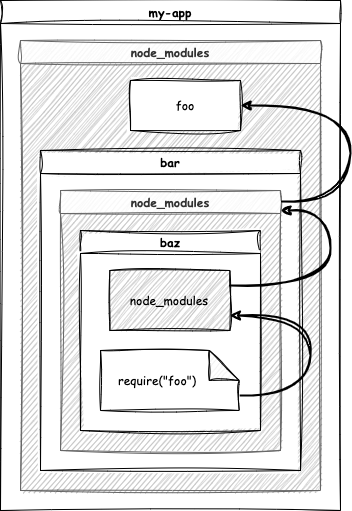

The diagram above was exported from draw.io. Its source (the exported page's mxGraphModel, read from the mxfile embedded in the PNG):
<mxGraphModel dx="437" dy="558" grid="1" gridSize="10" guides="1" tooltips="1" connect="1" arrows="1" fold="1" page="1" pageScale="1" pageWidth="827" pageHeight="1169" math="0" shadow="0">
  <root>
    <mxCell id="0" />
    <mxCell id="1" parent="0" />
    <mxCell id="2" value="my-app" style="swimlane;sketch=1;curveFitting=1;jiggle=2;fontFamily=Comic Sans MS;" parent="1" vertex="1">
      <mxGeometry x="80" y="70" width="340" height="510" as="geometry" />
    </mxCell>
    <mxCell id="5" value="node_modules" style="swimlane;swimlaneFillColor=#B3B3B3;fillColor=#f5f5f5;fontColor=#333333;strokeColor=#666666;sketch=1;curveFitting=1;jiggle=2;fontFamily=Comic Sans MS;" parent="2" vertex="1">
      <mxGeometry x="20" y="40" width="300" height="450" as="geometry" />
    </mxCell>
    <mxCell id="9" value="foo" style="rounded=0;whiteSpace=wrap;html=1;fontSize=12;sketch=1;curveFitting=1;jiggle=2;fontFamily=Comic Sans MS;" parent="5" vertex="1">
      <mxGeometry x="110" y="40" width="110" height="50" as="geometry" />
    </mxCell>
    <mxCell id="10" value="bar" style="swimlane;fontSize=12;swimlaneFillColor=default;sketch=1;curveFitting=1;jiggle=2;fontFamily=Comic Sans MS;" parent="5" vertex="1">
      <mxGeometry x="20" y="110" width="260" height="320" as="geometry" />
    </mxCell>
    <mxCell id="11" value="node_modules" style="swimlane;swimlaneFillColor=#B3B3B3;fillColor=#f5f5f5;fontColor=#333333;strokeColor=#666666;sketch=1;curveFitting=1;jiggle=2;fontFamily=Comic Sans MS;" parent="10" vertex="1">
      <mxGeometry x="20" y="40" width="220" height="260" as="geometry" />
    </mxCell>
    <mxCell id="13" value="baz" style="swimlane;fontSize=12;swimlaneFillColor=default;sketch=1;curveFitting=1;jiggle=2;fontFamily=Comic Sans MS;" parent="11" vertex="1">
      <mxGeometry x="20" y="40" width="180" height="200" as="geometry" />
    </mxCell>
    <mxCell id="19" style="edgeStyle=orthogonalEdgeStyle;curved=1;html=1;exitX=0;exitY=0;exitDx=138.75;exitDy=45;exitPerimeter=0;fontSize=12;strokeWidth=2;sketch=1;curveFitting=1;jiggle=2;fontFamily=Comic Sans MS;entryX=1;entryY=0.75;entryDx=0;entryDy=0;" parent="13" source="4" target="14" edge="1">
      <mxGeometry relative="1" as="geometry">
        <mxPoint x="170" y="80" as="targetPoint" />
        <Array as="points">
          <mxPoint x="230" y="165" />
          <mxPoint x="230" y="85" />
        </Array>
      </mxGeometry>
    </mxCell>
    <mxCell id="4" value="&lt;font style=&quot;font-size: 12px;&quot;&gt;require(&quot;foo&quot;)&lt;/font&gt;" style="shape=note;whiteSpace=wrap;html=1;backgroundOutline=1;darkOpacity=0.05;align=left;spacingLeft=16;sketch=1;curveFitting=1;jiggle=2;fontFamily=Comic Sans MS;" parent="13" vertex="1">
      <mxGeometry x="20" y="120" width="138.75" height="60" as="geometry" />
    </mxCell>
    <mxCell id="14" value="node_modules" style="rounded=0;whiteSpace=wrap;html=1;fontSize=12;fillColor=#B3B3B3;sketch=1;curveFitting=1;jiggle=2;fontFamily=Comic Sans MS;" parent="13" vertex="1">
      <mxGeometry x="29.380000000000003" y="40" width="120" height="60" as="geometry" />
    </mxCell>
    <mxCell id="20" style="edgeStyle=orthogonalEdgeStyle;curved=1;html=1;fontSize=12;strokeWidth=2;sketch=1;curveFitting=1;jiggle=2;fontFamily=Comic Sans MS;exitX=1;exitY=0.25;exitDx=0;exitDy=0;" parent="11" source="14" target="11" edge="1">
      <mxGeometry relative="1" as="geometry">
        <mxPoint x="190" y="100" as="sourcePoint" />
        <mxPoint x="260" y="20" as="targetPoint" />
        <Array as="points">
          <mxPoint x="270" y="95" />
          <mxPoint x="270" y="20" />
        </Array>
      </mxGeometry>
    </mxCell>
    <mxCell id="22" style="edgeStyle=orthogonalEdgeStyle;curved=1;html=1;fontSize=12;strokeWidth=2;exitX=1.007;exitY=0.042;exitDx=0;exitDy=0;exitPerimeter=0;entryX=1;entryY=0.5;entryDx=0;entryDy=0;sketch=1;curveFitting=1;jiggle=2;fontFamily=Comic Sans MS;" parent="5" source="11" target="9" edge="1">
      <mxGeometry relative="1" as="geometry">
        <mxPoint x="269.9999999999999" y="89.94999999999999" as="sourcePoint" />
        <mxPoint x="327.5000000000001" y="10.0026315789475" as="targetPoint" />
        <Array as="points">
          <mxPoint x="330" y="161" />
          <mxPoint x="330" y="65" />
        </Array>
      </mxGeometry>
    </mxCell>
  </root>
</mxGraphModel>